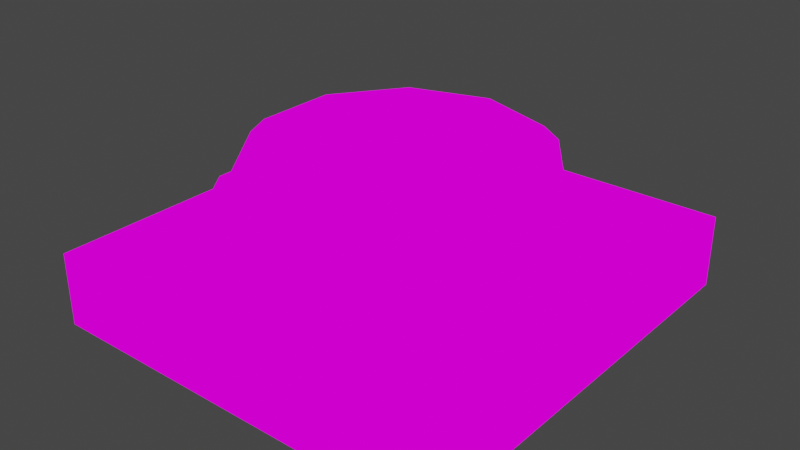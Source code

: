 # Source: Reset_Button.blend  (saved by Blender 2.92.15; exported with 4.5.12 LTS)
import bpy
from mathutils import Matrix  # noqa: F401  (used for matrix-valued properties, if any)

bpy.ops.wm.read_factory_settings(use_empty=True)
scene = bpy.context.scene
scene.name = 'Scene'

# ---- collections
col_collection = bpy.data.collections.new('Collection'); scene.collection.children.link(col_collection)

# ---- images (referenced by path relative to the original .blend; pixels are not part of the script)
import os
ASSET_DIR = os.environ.get("B2B_ASSET_DIR", "")  # directory of the original .blend (textures are referenced by path, not embedded)
HERE = os.path.dirname(os.path.abspath(__file__))  # packed textures are extracted next to this script under _unpacked/

def load_image(name, relpath, width, height, colorspace="sRGB"):
    """Load a texture the original file referenced (path relative to the .blend, or extracted next to this script)."""
    p = next((c for c in (os.path.join(HERE, relpath), os.path.join(ASSET_DIR, relpath)) if relpath and os.path.exists(c)), "")
    if p:
        img = bpy.data.images.load(p, check_existing=True)
        img.name = name
    else:  # same state as the original file: an image datablock whose file is absent (Cycles renders it pink)
        img = bpy.data.images.new(name, width, height)
        img.source = "FILE"
        img.filepath = "//" + (relpath or name)
    img.colorspace_settings.name = colorspace
    return img
img_reset_button_png_001 = load_image('Reset_Button.png.001', 'Reset_Button.png', 1024, 1024, 'sRGB')
img_4buttons_png_001 = load_image('4Buttons.png.001', '4Buttons.png', 1024, 1024, 'sRGB')

# ---- materials (node trees are filled in below, after node groups)
mat_reset_button = bpy.data.materials.new('Reset_Button')
mat_reset_button.use_transparent_shadow = False
mat_4buttons = bpy.data.materials.new('4Buttons')
mat_4buttons.use_transparent_shadow = False

# ---- material node trees
mat_reset_button.use_nodes = True; mat_reset_button.node_tree.nodes.clear()
_N = mat_reset_button.node_tree.nodes; _L = mat_reset_button.node_tree.links
n0 = _N.new('ShaderNodeOutputMaterial'); n0.name = 'Material Output'; n0.location = (400, 0)
n1 = _N.new('ShaderNodeLightPath'); n1.name = 'Light Path'; n1.location = (0, 250)
n2 = _N.new('ShaderNodeBsdfTransparent'); n2.name = 'Transparent BSDF'; n2.location = (-200, -100)
n3 = _N.new('ShaderNodeEmission'); n3.name = 'Emission'; n3.location = (-200, -200)
n4 = _N.new('ShaderNodeMixShader'); n4.name = 'Mix Shader'; n4.location = (200, 0)
n5 = _N.new('ShaderNodeMixShader'); n5.name = 'Mix Shader.001'; n5.location = (0, -100)
n6 = _N.new('ShaderNodeTexImage'); n6.name = 'Image Texture'; n6.location = (-500, 100)
n6.image = img_reset_button_png_001
n6.interpolation = 'Closest'
_L.new(n6.outputs[0], n3.inputs[0])
_L.new(n6.outputs[1], n5.inputs[0])
_L.new(n2.outputs[0], n5.inputs[1])
_L.new(n2.outputs[0], n4.inputs[1])
_L.new(n3.outputs[0], n5.inputs[2])
_L.new(n5.outputs[0], n4.inputs[2])
_L.new(n1.outputs[0], n4.inputs[0])
_L.new(n4.outputs[0], n0.inputs[0])
n0.is_active_output = True
mat_4buttons.use_nodes = True; mat_4buttons.node_tree.nodes.clear()
_N = mat_4buttons.node_tree.nodes; _L = mat_4buttons.node_tree.links
n0 = _N.new('ShaderNodeOutputMaterial'); n0.name = 'Material Output'; n0.location = (400, 0)
n1 = _N.new('ShaderNodeLightPath'); n1.name = 'Light Path'; n1.location = (0, 250)
n2 = _N.new('ShaderNodeBsdfTransparent'); n2.name = 'Transparent BSDF'; n2.location = (-200, -100)
n3 = _N.new('ShaderNodeEmission'); n3.name = 'Emission'; n3.location = (-200, -200)
n4 = _N.new('ShaderNodeMixShader'); n4.name = 'Mix Shader'; n4.location = (200, 0)
n5 = _N.new('ShaderNodeMixShader'); n5.name = 'Mix Shader.001'; n5.location = (0, -100)
n6 = _N.new('ShaderNodeTexImage'); n6.name = 'Image Texture'; n6.location = (-500, 100)
n6.image = img_4buttons_png_001
n6.interpolation = 'Closest'
_L.new(n6.outputs[0], n3.inputs[0])
_L.new(n6.outputs[1], n5.inputs[0])
_L.new(n2.outputs[0], n5.inputs[1])
_L.new(n2.outputs[0], n4.inputs[1])
_L.new(n3.outputs[0], n5.inputs[2])
_L.new(n5.outputs[0], n4.inputs[2])
_L.new(n1.outputs[0], n4.inputs[0])
_L.new(n4.outputs[0], n0.inputs[0])
n0.is_active_output = True

# ---- world
world_world = bpy.data.worlds.new('World'); scene.world = world_world
world_world.use_nodes = True; world_world.node_tree.nodes.clear()
_N = world_world.node_tree.nodes; _L = world_world.node_tree.links
n0 = _N.new('ShaderNodeOutputWorld'); n0.name = 'World Output'; n0.location = (300, 300)
n1 = _N.new('ShaderNodeBackground'); n1.name = 'Background'; n1.location = (10, 300)
n1.inputs[0].default_value = (0.05088, 0.05088, 0.05088, 1.0)
_L.new(n1.outputs[0], n0.inputs[0])
n0.is_active_output = True
world_world.color = (0.05088, 0.05088, 0.05088)
world_world.use_sun_shadow = False
world_world.sun_shadow_jitter_overblur = 0.0

# ---- meshes
me_cube_003 = bpy.data.meshes.new('Cube.003')
me_cube_003.from_pydata([(-1.0, -1.0, -2.214), (-1.0, -1.0, -0.2137), (-1.0, 1.0, -2.214), (-1.0, 1.0, -0.2137), (1.0, -1.0, -2.214), (1.0, -1.0, -0.2137), (1.0, 1.0, -2.214), (1.0, 1.0, -0.2137), (-4.768e-07, 0.8535, -0.2137), (-4.768e-07, 0.8535, 0.5238), (0.5326, 0.6905, -0.2137), (0.5326, 0.6905, 0.5238), (0.8617, 0.2638, -0.2137), (0.8617, 0.2638, 0.5238), (0.8617, -0.2638, -0.2137), (0.8617, -0.2638, 0.5238), (0.5326, -0.6905, -0.2137), (0.5326, -0.6905, 0.5238), (-4.768e-07, -0.8535, -0.2137), (-4.768e-07, -0.8535, 0.5238), (-0.5326, -0.6905, -0.2137), (-0.5326, -0.6905, 0.5238), (-0.8617, -0.2638, -0.2137), (-0.8617, -0.2638, 0.5238), (-0.8617, 0.2638, -0.2137), (-0.8617, 0.2638, 0.5238), (-0.5326, 0.6905, -0.2137), (-0.5326, 0.6905, 0.5238), (0.4261, 0.5524, 0.5238), (-4.768e-07, 0.6828, 0.5238), (0.6894, 0.211, 0.5238), (0.6894, -0.211, 0.5238), (0.4261, -0.5524, 0.5238), (-4.768e-07, -0.6828, 0.5238), (-0.4261, -0.5524, 0.5238), (-0.6894, -0.211, 0.5238), (-0.6894, 0.211, 0.5238), (-0.4261, 0.5524, 0.5238), (0.4261, 0.5524, 0.137), (-4.768e-07, 0.6828, 0.137), (0.6894, 0.211, 0.137), (0.6894, -0.211, 0.137), (0.4261, -0.5524, 0.137), (-4.768e-07, -0.6828, 0.137), (-0.4261, -0.5524, 0.137), (-0.6894, -0.211, 0.137), (-0.6894, 0.211, 0.137), (-0.4261, 0.5524, 0.137)], [], [(0, 1, 3, 2), (2, 3, 7, 6), (6, 7, 5, 4), (4, 5, 1, 0), (2, 6, 4, 0), (7, 3, 1, 5), (8, 9, 11, 10), (10, 11, 13, 12), (12, 13, 15, 14), (14, 15, 17, 16), (16, 17, 19, 18), (18, 19, 21, 20), (20, 21, 23, 22), (22, 23, 25, 24), (11, 9, 29, 28), (24, 25, 27, 26), (26, 27, 9, 8), (8, 10, 12, 14, 16, 18, 20, 22, 24, 26), (34, 33, 43, 44), (15, 13, 30, 31), (13, 11, 28, 30), (9, 27, 37, 29), (27, 25, 36, 37), (25, 23, 35, 36), (23, 21, 34, 35), (21, 19, 33, 34), (19, 17, 32, 33), (17, 15, 31, 32), (31, 30, 40, 41), (29, 37, 47, 39), (35, 34, 44, 45), (32, 31, 41, 42), (28, 29, 39, 38), (36, 35, 45, 46), (33, 32, 42, 43), (30, 28, 38, 40), (37, 36, 46, 47)])
me_cube_003.polygons.foreach_set('material_index', [0, 0, 0, 0, 0, 0, 1, 1, 1, 1, 1, 1, 1, 1, 1, 1, 1, 0, 0, 1, 1, 1, 1, 1, 1, 1, 1, 1, 1, 1, 1, 0, 0, 0, 0, 0, 0])
_uv = me_cube_003.uv_layers.new(name='UVMap')
_uv.uv.foreach_set('vector', [0.0001302, 0.0001953, 0.0001302, 0.4998, 0.3332, 0.4998, 0.3332, 0.0001953, 0.1667, 0.0001953, 0.1667, 0.4998, 0.1667, 0.4998, 0.1667, 0.0001953, 0.0001302, 0.0001953, 0.0001302, 0.4998, 0.3332, 0.4998, 0.3332, 0.0001953, 0.0001302, 0.0001953, 0.0001302, 0.4998, 0.3332, 0.4998, 0.3332, 0.0001953, 0.0001302, 0.0001953, 0.3332, 0.0001953, 0.3332, 0.4998, 0.0001302, 0.4998, 0.0001302, 0.0001953, 0.3332, 0.0001953, 0.3332, 0.4998, 0.0001302, 0.4998, 0.7969, 0.2422, 0.7969, 0.2578, 0.7031, 0.2578, 0.7031, 0.2422, 0.7812, 0.2109, 0.7812, 0.2109, 0.7188, 0.2891, 0.7188, 0.2891, 0.7969, 0.2422, 0.7969, 0.2578, 0.7031, 0.2578, 0.7031, 0.2422, 0.7812, 0.2422, 0.7812, 0.2578, 0.7188, 0.2578, 0.7188, 0.2422, 0.7969, 0.2422, 0.7969, 0.2578, 0.7031, 0.2578, 0.7031, 0.2422, 0.7656, 0.2422, 0.7656, 0.2578, 0.7344, 0.2578, 0.7344, 0.2422, 0.7969, 0.2422, 0.7969, 0.2578, 0.7031, 0.2578, 0.7031, 0.2422, 0.7969, 0.2422, 0.7969, 0.2578, 0.7031, 0.2578, 0.7031, 0.2422, 0.7031, 0.2344, 0.8047, 0.2344, 0.7969, 0.2656, 0.7109, 0.2656, 0.7812, 0.2891, 0.7812, 0.2891, 0.7188, 0.2109, 0.7188, 0.2109, 0.7969, 0.2656, 0.7969, 0.2656, 0.7031, 0.2344, 0.7031, 0.2344, 0.75, 0.49, 0.8911, 0.4442, 0.9783, 0.3242, 0.9783, 0.1758, 0.8911, 0.05584, 0.75, 0.01, 0.6089, 0.05584, 0.5217, 0.1758, 0.5217, 0.3242, 0.6089, 0.4442, 0.4, 1.0, 0.5, 1.0, 0.5, 1.0, 0.4, 1.0, 0.7812, 0.2109, 0.75, 0.3047, 0.7266, 0.2812, 0.75, 0.2109, 0.7109, 0.2812, 0.7656, 0.2031, 0.7891, 0.2344, 0.7422, 0.2969, 0.7031, 0.2188, 0.7969, 0.25, 0.7812, 0.2812, 0.7031, 0.25, 0.7969, 0.2578, 0.7031, 0.2578, 0.7109, 0.2266, 0.7891, 0.2266, 0.7031, 0.2344, 0.7969, 0.2344, 0.7891, 0.2656, 0.7109, 0.2656, 0.7031, 0.2422, 0.7969, 0.2422, 0.7891, 0.2734, 0.7109, 0.2734, 0.75, 0.2031, 0.7812, 0.2969, 0.75, 0.2969, 0.7188, 0.2188, 0.6953, 0.2344, 0.7969, 0.2344, 0.7891, 0.2656, 0.7031, 0.2656, 0.7422, 0.2031, 0.7734, 0.2969, 0.7422, 0.2969, 0.7188, 0.2188, 0.75, 0.2578, 0.75, 0.2578, 0.75, 0.2422, 0.75, 0.2422, 0.7656, 0.2578, 0.7344, 0.2578, 0.7344, 0.2422, 0.7656, 0.2422, 0.7734, 0.2188, 0.7266, 0.2812, 0.7266, 0.2812, 0.7734, 0.2188, 0.6, 1.0, 0.7, 1.0, 0.7, 1.0, 0.6, 1.0, 0.9, 1.0, 1.0, 1.0, 1.0, 1.0, 0.9, 1.0, 0.2, 1.0, 0.3, 1.0, 0.3, 1.0, 0.2, 1.0, 0.5, 1.0, 0.6, 1.0, 0.6, 1.0, 0.5, 1.0, 0.8, 1.0, 0.9, 1.0, 0.9, 1.0, 0.8, 1.0, 0.1, 1.0, 0.2, 1.0, 0.2, 1.0, 0.1, 1.0])
me_cube_003.materials.append(mat_reset_button)
me_cube_003.materials.append(mat_4buttons)
me_cube_003.use_remesh_fix_poles = True
me_cube_003.use_remesh_preserve_attributes = False
me_cube_003.use_mirror_vertex_groups = False
me_cube_003.update()
me_cylinder_005 = bpy.data.meshes.new('Cylinder.005')
me_cylinder_005.from_pydata([(0.4702, 0.6472, -2.938), (-2.384e-07, 0.8, -2.938), (0.7608, 0.2472, -2.938), (0.7608, -0.2472, -2.938), (0.4702, -0.6472, -2.938), (-2.384e-07, -0.8, -2.938), (-0.4702, -0.6472, -2.938), (-0.7608, -0.2472, -2.938), (-0.7608, 0.2472, -2.938), (-0.4702, 0.6472, -2.938), (0.4702, 0.6472, 1.154), (-2.384e-07, 0.8, 1.154), (0.7608, 0.2472, 1.154), (0.7608, -0.2472, 1.154), (0.4702, -0.6472, 1.154), (-2.384e-07, -0.8, 1.154), (-0.4702, -0.6472, 1.154), (-0.7608, -0.2472, 1.154), (-0.7608, 0.2472, 1.154), (-0.4702, 0.6472, 1.154), (0.4232, 0.5825, 1.784), (-2.384e-07, 0.72, 1.784), (0.6848, 0.2225, 1.784), (0.6848, -0.2225, 1.784), (0.4232, -0.5825, 1.784), (-2.384e-07, -0.72, 1.784), (-0.4232, -0.5825, 1.784), (-0.6848, -0.2225, 1.784), (-0.6848, 0.2225, 1.784), (-0.4232, 0.5825, 1.784)], [], [(3, 2, 12, 13), (10, 11, 21, 20), (1, 9, 19, 11), (7, 6, 16, 17), (4, 3, 13, 14), (0, 1, 11, 10), (8, 7, 17, 18), (5, 4, 14, 15), (2, 0, 10, 12), (9, 8, 18, 19), (6, 5, 15, 16), (20, 21, 29, 28, 27, 26, 25, 24, 23, 22), (18, 17, 27, 28), (15, 14, 24, 25), (12, 10, 20, 22), (19, 18, 28, 29), (16, 15, 25, 26), (13, 12, 22, 23), (11, 19, 29, 21), (17, 16, 26, 27), (14, 13, 23, 24)])
_uv = me_cylinder_005.uv_layers.new(name='UVMap')
_uv.uv.foreach_set('vector', [0.8335, 0.625, 0.9999, 0.625, 0.9999, 0.625, 0.8335, 0.625, 0.8385, 0.6328, 1.005, 0.5002, 0.9948, 0.6328, 0.8438, 0.7498, 0.8335, 0.5002, 0.9999, 0.5002, 0.9999, 0.7498, 0.8335, 0.7498, 0.8335, 0.5002, 0.9999, 0.5002, 0.9999, 0.7498, 0.8335, 0.7498, 0.8335, 0.5002, 0.9999, 0.5002, 0.9999, 0.7498, 0.8335, 0.7498, 0.8335, 0.5002, 0.9999, 0.5002, 0.9999, 0.7498, 0.8335, 0.7498, 0.8335, 0.5002, 0.9999, 0.5002, 0.9999, 0.7498, 0.8335, 0.7498, 0.8335, 0.5002, 0.9999, 0.5002, 0.9999, 0.7498, 0.8335, 0.7498, 0.8335, 0.5002, 0.9999, 0.5002, 0.9999, 0.7498, 0.8335, 0.7498, 0.8335, 0.5002, 0.9999, 0.5002, 0.9999, 0.7498, 0.8335, 0.7498, 0.8335, 0.5002, 0.9999, 0.5002, 0.9999, 0.7498, 0.8335, 0.7498, 0.03125, 0.5938, 0.1146, 0.5002, 0.2188, 0.5002, 0.3021, 0.5938, 0.3332, 0.75, 0.3021, 0.9062, 0.2188, 0.9998, 0.1146, 0.9998, 0.03125, 0.9062, 0.0001302, 0.75, 0.8335, 0.5002, 0.9999, 0.625, 0.9896, 0.7498, 0.8438, 0.6328, 0.8281, 0.5002, 0.9948, 0.6328, 0.9896, 0.7498, 0.8385, 0.6328, 0.8335, 0.5002, 0.9792, 0.5002, 0.9999, 0.7498, 0.8698, 0.7498, 0.8335, 0.6328, 0.9999, 0.5078, 0.9948, 0.6406, 0.8438, 0.7578, 0.8854, 0.5078, 0.9999, 0.6328, 0.9375, 0.7578, 0.8335, 0.6406, 0.8335, 0.5002, 0.9999, 0.625, 0.9896, 0.7498, 0.8438, 0.6328, 0.8281, 0.5002, 0.9948, 0.6328, 0.9896, 0.7498, 0.8385, 0.6328, 0.8335, 0.5078, 0.9999, 0.6328, 0.9896, 0.7578, 0.8385, 0.6406, 0.8335, 0.6328, 0.9999, 0.5078, 0.9948, 0.6406, 0.8438, 0.7578])
me_cylinder_005.materials.append(mat_reset_button)
me_cylinder_005.use_remesh_fix_poles = True
me_cylinder_005.use_remesh_preserve_attributes = False
me_cylinder_005.use_mirror_vertex_groups = False
me_cylinder_005.update()

# ---- objects
ob_button2_base = bpy.data.objects.new('Button2_Base', me_cube_003)
ob_button2 = bpy.data.objects.new('Button2', me_cylinder_005)

# ---- transforms, parenting, visibility, modifiers, constraints
ob_button2_base.location = (0.0, 0.0, 0.0)
ob_button2_base.scale = (0.7, 0.7431, 0.125)
ob_button2_base.lineart.crease_threshold = 0.0
ob_button2.location = (-5.96e-08, 0.0, 0.15)
ob_button2.scale = (0.6343, 0.6343, 0.07928)
ob_button2.lineart.crease_threshold = 0.0

# ---- collection membership
col_collection.objects.link(ob_button2_base)
col_collection.objects.link(ob_button2)

# ---- scene / render settings (as saved in the file)
scene.frame_start = 1; scene.frame_end = 250; scene.frame_set(112)
scene.render.engine = 'BLENDER_EEVEE_NEXT'
scene.cycles.use_denoising = False
scene.cycles.samples = 128
scene.cycles.sampling_pattern = 'TABULATED_SOBOL'
scene.cycles.use_adaptive_sampling = False
scene.cycles.use_light_tree = False
scene.view_settings.view_transform = 'Filmic'
bpy.context.view_layer.update()

# ---- added for rendering (the .blend has no active camera): camera
cam_auto = bpy.data.cameras.new('AutoCamera')
cam_auto.lens = 50.0
cam_auto.sensor_width = 36.0
cam_auto.clip_end = 1000.0
ob_auto_camera = bpy.data.objects.new('AutoCamera', cam_auto)
scene.collection.objects.link(ob_auto_camera)
ob_auto_camera.location = (1.96084, -2.35301, 1.57604)
ob_auto_camera.rotation_euler = (1.09748, -7.21219e-08, 0.694738)
scene.camera = ob_auto_camera
bpy.context.view_layer.update()

